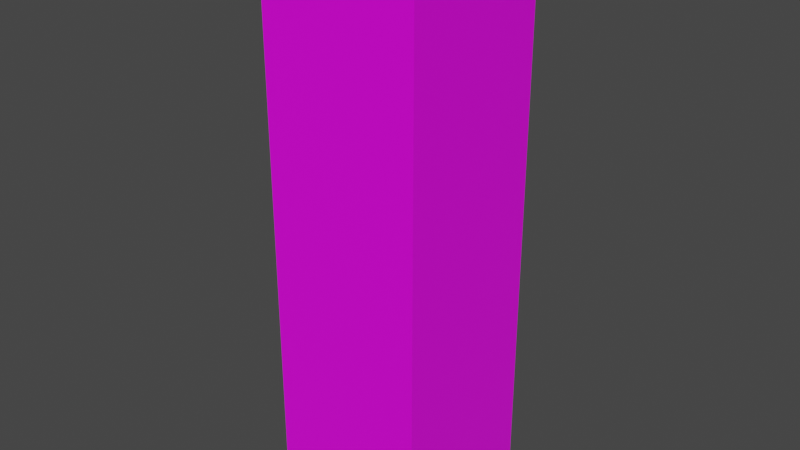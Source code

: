 # Source: Nathaniel_Normal.blend  (saved by Blender 2.82.7; exported with 4.5.12 LTS)
import bpy
from mathutils import Matrix  # noqa: F401  (used for matrix-valued properties, if any)

bpy.ops.wm.read_factory_settings(use_empty=True)
scene = bpy.context.scene
scene.name = 'Scene'

# ---- collections
col_collection = bpy.data.collections.new('Collection'); scene.collection.children.link(col_collection)

# ---- images (referenced by path relative to the original .blend; pixels are not part of the script)
import os
ASSET_DIR = os.environ.get("B2B_ASSET_DIR", "")  # directory of the original .blend (textures are referenced by path, not embedded)
HERE = os.path.dirname(os.path.abspath(__file__))  # packed textures are extracted next to this script under _unpacked/

def load_image(name, relpath, width, height, colorspace="sRGB"):
    """Load a texture the original file referenced (path relative to the .blend, or extracted next to this script)."""
    p = next((c for c in (os.path.join(HERE, relpath), os.path.join(ASSET_DIR, relpath)) if relpath and os.path.exists(c)), "")
    if p:
        img = bpy.data.images.load(p, check_existing=True)
        img.name = name
    else:  # same state as the original file: an image datablock whose file is absent (Cycles renders it pink)
        img = bpy.data.images.new(name, width, height)
        img.source = "FILE"
        img.filepath = "//" + (relpath or name)
    img.colorspace_settings.name = colorspace
    return img
img_lolirock_nathaniel_normal_r90_jpg = load_image('LoliRock_Nathaniel_Normal_R90.jpg', 'LoliRock_Nathaniel_Normal_R90.jpg', 1024, 1024, 'sRGB')

# ---- materials (node trees are filled in below, after node groups)
mat_material = bpy.data.materials.new('Material')
mat_material.alpha_threshold = 0.0
mat_material.use_transparent_shadow = False
mat_material.line_color = (0.0, 0.0, 0.0, 1.0)

# ---- material node trees
mat_material.use_nodes = True; mat_material.node_tree.nodes.clear()
_N = mat_material.node_tree.nodes; _L = mat_material.node_tree.links
n0 = _N.new('ShaderNodeOutputMaterial'); n0.name = 'Material Output'; n0.location = (300, 300)
n1 = _N.new('ShaderNodeBsdfPrincipled'); n1.name = 'Principled BSDF'; n1.location = (10, 300)
n1.distribution = 'GGX'
n1.subsurface_method = 'BURLEY'
n1.inputs[2].default_value = 0.4
n1.inputs[3].default_value = 1.45
n1.inputs[27].default_value = (0.0, 0.0, 0.0, 1.0)
n1.inputs[28].default_value = 1.0
n2 = _N.new('ShaderNodeTexImage'); n2.name = 'Image Texture'; n2.location = (-280, 280)
n2.image = img_lolirock_nathaniel_normal_r90_jpg
_L.new(n1.outputs[0], n0.inputs[0])
_L.new(n2.outputs[0], n1.inputs[0])
n0.is_active_output = True

# ---- world
world_world = bpy.data.worlds.new('World'); scene.world = world_world
world_world.use_nodes = True; world_world.node_tree.nodes.clear()
_N = world_world.node_tree.nodes; _L = world_world.node_tree.links
n0 = _N.new('ShaderNodeOutputWorld'); n0.name = 'World Output'; n0.location = (300, 300)
n1 = _N.new('ShaderNodeBackground'); n1.name = 'Background'; n1.location = (10, 300)
n1.inputs[0].default_value = (0.05088, 0.05088, 0.05088, 1.0)
_L.new(n1.outputs[0], n0.inputs[0])
n0.is_active_output = True
world_world.color = (0.05088, 0.05088, 0.05088)
world_world.use_sun_shadow = False
world_world.sun_shadow_jitter_overblur = 0.0

# ---- meshes
me_cube = bpy.data.meshes.new('Cube')
me_cube.from_pydata([(0.245, 0.245, 1.771), (0.245, 0.245, 0.0005754), (0.245, -0.245, 1.771), (0.245, -0.245, 0.0005754), (-0.245, 0.245, 1.771), (-0.245, 0.245, 0.0005754), (-0.245, -0.245, 1.771), (-0.245, -0.245, 0.0005754)], [], [(0, 4, 6, 2), (3, 2, 6, 7), (7, 6, 4, 5), (5, 1, 3, 7), (1, 0, 2, 3), (5, 4, 0, 1)])
_uv = me_cube.uv_layers.new(name='UVMap')
_uv.uv.foreach_set('vector', [0.5732, 0.6027, 0.8115, 0.6027, 0.8115, 0.7408, 0.5732, 0.7408, 0.2027, 0.6043, 0.8089, 0.6043, 0.8089, 0.7452, 0.2027, 0.7452, 0.2001, 0.3107, 0.8102, 0.3107, 0.8102, 0.4177, 0.2001, 0.4177, 0.1949, 0.4386, 0.3789, 0.4386, 0.3789, 0.5648, 0.1949, 0.5648, 0.1962, 0.434, 0.8115, 0.434, 0.8115, 0.5768, 0.1962, 0.5768, 0.2027, 0.1483, 0.8128, 0.1483, 0.8128, 0.2864, 0.2027, 0.2864])
me_cube.materials.append(mat_material)
me_cube.use_remesh_preserve_volume = False
me_cube.use_remesh_preserve_attributes = False
me_cube.use_mirror_vertex_groups = False
me_cube.update()

# ---- objects
ob_cube = bpy.data.objects.new('Cube', me_cube)

# ---- transforms, parenting, visibility, modifiers, constraints
ob_cube.location = (0.0, 0.0, 0.0)
ob_cube.lock_rotations_4d = False
ob_cube.empty_display_type = 'ARROWS'
ob_cube.lineart.crease_threshold = 0.0

# ---- collection membership
col_collection.objects.link(ob_cube)

# ---- scene / render settings (as saved in the file)
scene.frame_start = 1; scene.frame_end = 250; scene.frame_set(1)
scene.render.engine = 'BLENDER_EEVEE_NEXT'
scene.cycles.use_denoising = False
scene.cycles.samples = 128
scene.cycles.sampling_pattern = 'TABULATED_SOBOL'
scene.cycles.use_adaptive_sampling = False
scene.cycles.use_light_tree = False
scene.view_settings.view_transform = 'Filmic'
bpy.context.view_layer.update()

# ---- added for rendering (the .blend has no active camera and no usable light): camera, sun
cam_auto = bpy.data.cameras.new('AutoCamera')
cam_auto.lens = 50.0
cam_auto.sensor_width = 36.0
cam_auto.clip_end = 1000.0
ob_auto_camera = bpy.data.objects.new('AutoCamera', cam_auto)
scene.collection.objects.link(ob_auto_camera)
ob_auto_camera.location = (1.75868, -2.11042, 2.29252)
ob_auto_camera.rotation_euler = (1.09748, -7.21219e-08, 0.694738)
scene.camera = ob_auto_camera
light_auto_sun = bpy.data.lights.new('AutoSun', 'SUN')
light_auto_sun.energy = 3.0
light_auto_sun.angle = 0.0523599
ob_auto_sun = bpy.data.objects.new('AutoSun', light_auto_sun)
scene.collection.objects.link(ob_auto_sun)
ob_auto_sun.rotation_euler = (0.872665, 0.174533, 0.523599)
bpy.context.view_layer.update()
